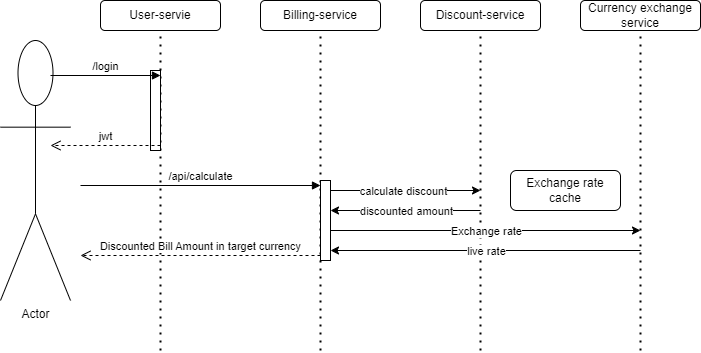

The diagram above was exported from draw.io. Its source (the exported page's mxGraphModel, read from the mxfile embedded in the PNG):
<mxGraphModel dx="1050" dy="557" grid="1" gridSize="10" guides="1" tooltips="1" connect="1" arrows="1" fold="1" page="1" pageScale="1" pageWidth="827" pageHeight="1169" math="0" shadow="0">
  <root>
    <mxCell id="0" />
    <mxCell id="1" parent="0" />
    <mxCell id="6Des3RqlIs1JkhjdFDTZ-3" value="User-servie" style="rounded=1;whiteSpace=wrap;html=1;" vertex="1" parent="1">
      <mxGeometry x="120" y="90" width="120" height="30" as="geometry" />
    </mxCell>
    <mxCell id="6Des3RqlIs1JkhjdFDTZ-4" value="Billing-service" style="rounded=1;whiteSpace=wrap;html=1;" vertex="1" parent="1">
      <mxGeometry x="280" y="90" width="120" height="30" as="geometry" />
    </mxCell>
    <mxCell id="6Des3RqlIs1JkhjdFDTZ-5" value="Discount-service" style="rounded=1;whiteSpace=wrap;html=1;" vertex="1" parent="1">
      <mxGeometry x="440" y="90" width="120" height="30" as="geometry" />
    </mxCell>
    <mxCell id="6Des3RqlIs1JkhjdFDTZ-7" value="Currency exchange service" style="rounded=1;whiteSpace=wrap;html=1;" vertex="1" parent="1">
      <mxGeometry x="600" y="90" width="120" height="30" as="geometry" />
    </mxCell>
    <mxCell id="6Des3RqlIs1JkhjdFDTZ-8" value="" style="endArrow=none;dashed=1;html=1;dashPattern=1 3;strokeWidth=2;rounded=0;entryX=0.5;entryY=1;entryDx=0;entryDy=0;" edge="1" parent="1" target="6Des3RqlIs1JkhjdFDTZ-3">
      <mxGeometry width="50" height="50" relative="1" as="geometry">
        <mxPoint x="180" y="440" as="sourcePoint" />
        <mxPoint x="440" y="270" as="targetPoint" />
      </mxGeometry>
    </mxCell>
    <mxCell id="6Des3RqlIs1JkhjdFDTZ-9" value="" style="endArrow=none;dashed=1;html=1;dashPattern=1 3;strokeWidth=2;rounded=0;entryX=0.5;entryY=1;entryDx=0;entryDy=0;" edge="1" parent="1" target="6Des3RqlIs1JkhjdFDTZ-4">
      <mxGeometry width="50" height="50" relative="1" as="geometry">
        <mxPoint x="340" y="440" as="sourcePoint" />
        <mxPoint x="190" y="130" as="targetPoint" />
      </mxGeometry>
    </mxCell>
    <mxCell id="6Des3RqlIs1JkhjdFDTZ-10" value="" style="endArrow=none;dashed=1;html=1;dashPattern=1 3;strokeWidth=2;rounded=0;entryX=0.5;entryY=1;entryDx=0;entryDy=0;" edge="1" parent="1" target="6Des3RqlIs1JkhjdFDTZ-5">
      <mxGeometry width="50" height="50" relative="1" as="geometry">
        <mxPoint x="500" y="440" as="sourcePoint" />
        <mxPoint x="200" y="140" as="targetPoint" />
      </mxGeometry>
    </mxCell>
    <mxCell id="6Des3RqlIs1JkhjdFDTZ-11" value="" style="endArrow=none;dashed=1;html=1;dashPattern=1 3;strokeWidth=2;rounded=0;entryX=0.5;entryY=1;entryDx=0;entryDy=0;" edge="1" parent="1" target="6Des3RqlIs1JkhjdFDTZ-7">
      <mxGeometry width="50" height="50" relative="1" as="geometry">
        <mxPoint x="660" y="440" as="sourcePoint" />
        <mxPoint x="210" y="150" as="targetPoint" />
      </mxGeometry>
    </mxCell>
    <mxCell id="6Des3RqlIs1JkhjdFDTZ-14" value="Actor" style="shape=umlActor;verticalLabelPosition=bottom;verticalAlign=top;html=1;outlineConnect=0;" vertex="1" parent="1">
      <mxGeometry x="20" y="130" width="70" height="260" as="geometry" />
    </mxCell>
    <mxCell id="6Des3RqlIs1JkhjdFDTZ-21" value="" style="html=1;points=[[0,0,0,0,5],[0,1,0,0,-5],[1,0,0,0,5],[1,1,0,0,-5]];perimeter=orthogonalPerimeter;outlineConnect=0;targetShapes=umlLifeline;portConstraint=eastwest;newEdgeStyle={&quot;curved&quot;:0,&quot;rounded&quot;:0};" vertex="1" parent="1">
      <mxGeometry x="340" y="270" width="10" height="80" as="geometry" />
    </mxCell>
    <mxCell id="6Des3RqlIs1JkhjdFDTZ-22" value="/api/calculate" style="html=1;verticalAlign=bottom;endArrow=block;curved=0;rounded=0;entryX=0;entryY=0;entryDx=0;entryDy=5;" edge="1" target="6Des3RqlIs1JkhjdFDTZ-21" parent="1">
      <mxGeometry relative="1" as="geometry">
        <mxPoint x="100" y="275" as="sourcePoint" />
      </mxGeometry>
    </mxCell>
    <mxCell id="6Des3RqlIs1JkhjdFDTZ-23" value="Discounted Bill Amount in target currency" style="html=1;verticalAlign=bottom;endArrow=open;dashed=1;endSize=8;curved=0;rounded=0;exitX=0;exitY=1;exitDx=0;exitDy=-5;" edge="1" source="6Des3RqlIs1JkhjdFDTZ-21" parent="1">
      <mxGeometry relative="1" as="geometry">
        <mxPoint x="100" y="345" as="targetPoint" />
      </mxGeometry>
    </mxCell>
    <mxCell id="6Des3RqlIs1JkhjdFDTZ-24" value="" style="html=1;points=[[0,0,0,0,5],[0,1,0,0,-5],[1,0,0,0,5],[1,1,0,0,-5]];perimeter=orthogonalPerimeter;outlineConnect=0;targetShapes=umlLifeline;portConstraint=eastwest;newEdgeStyle={&quot;curved&quot;:0,&quot;rounded&quot;:0};" vertex="1" parent="1">
      <mxGeometry x="170" y="160" width="10" height="80" as="geometry" />
    </mxCell>
    <mxCell id="6Des3RqlIs1JkhjdFDTZ-25" value="/login" style="html=1;verticalAlign=bottom;endArrow=block;curved=0;rounded=0;entryX=1;entryY=0;entryDx=0;entryDy=5;" edge="1" target="6Des3RqlIs1JkhjdFDTZ-24" parent="1">
      <mxGeometry relative="1" as="geometry">
        <mxPoint x="70" y="165" as="sourcePoint" />
      </mxGeometry>
    </mxCell>
    <mxCell id="6Des3RqlIs1JkhjdFDTZ-26" value="jwt" style="html=1;verticalAlign=bottom;endArrow=open;dashed=1;endSize=8;curved=0;rounded=0;exitX=1;exitY=1;exitDx=0;exitDy=-5;" edge="1" source="6Des3RqlIs1JkhjdFDTZ-24" parent="1">
      <mxGeometry relative="1" as="geometry">
        <mxPoint x="70" y="235" as="targetPoint" />
      </mxGeometry>
    </mxCell>
    <mxCell id="6Des3RqlIs1JkhjdFDTZ-30" value="" style="endArrow=classic;html=1;rounded=0;" edge="1" parent="1" source="6Des3RqlIs1JkhjdFDTZ-21">
      <mxGeometry relative="1" as="geometry">
        <mxPoint x="360" y="290" as="sourcePoint" />
        <mxPoint x="500" y="280" as="targetPoint" />
        <Array as="points">
          <mxPoint x="400" y="280" />
        </Array>
      </mxGeometry>
    </mxCell>
    <mxCell id="6Des3RqlIs1JkhjdFDTZ-31" value="calculate discount" style="edgeLabel;resizable=0;html=1;;align=center;verticalAlign=middle;" connectable="0" vertex="1" parent="6Des3RqlIs1JkhjdFDTZ-30">
      <mxGeometry relative="1" as="geometry">
        <mxPoint x="-3" as="offset" />
      </mxGeometry>
    </mxCell>
    <mxCell id="6Des3RqlIs1JkhjdFDTZ-32" value="" style="endArrow=classic;html=1;rounded=0;" edge="1" parent="1" target="6Des3RqlIs1JkhjdFDTZ-21">
      <mxGeometry relative="1" as="geometry">
        <mxPoint x="500" y="300" as="sourcePoint" />
        <mxPoint x="460" y="290" as="targetPoint" />
      </mxGeometry>
    </mxCell>
    <mxCell id="6Des3RqlIs1JkhjdFDTZ-33" value="discounted amount" style="edgeLabel;resizable=0;html=1;;align=center;verticalAlign=middle;" connectable="0" vertex="1" parent="6Des3RqlIs1JkhjdFDTZ-32">
      <mxGeometry relative="1" as="geometry" />
    </mxCell>
    <mxCell id="6Des3RqlIs1JkhjdFDTZ-36" value="" style="endArrow=classic;html=1;rounded=0;" edge="1" parent="1" source="6Des3RqlIs1JkhjdFDTZ-21">
      <mxGeometry relative="1" as="geometry">
        <mxPoint x="360" y="290" as="sourcePoint" />
        <mxPoint x="660" y="320" as="targetPoint" />
      </mxGeometry>
    </mxCell>
    <mxCell id="6Des3RqlIs1JkhjdFDTZ-37" value="Exchange rate" style="edgeLabel;resizable=0;html=1;;align=center;verticalAlign=middle;" connectable="0" vertex="1" parent="6Des3RqlIs1JkhjdFDTZ-36">
      <mxGeometry relative="1" as="geometry" />
    </mxCell>
    <mxCell id="6Des3RqlIs1JkhjdFDTZ-39" value="" style="endArrow=classic;html=1;rounded=0;" edge="1" parent="1" target="6Des3RqlIs1JkhjdFDTZ-21">
      <mxGeometry relative="1" as="geometry">
        <mxPoint x="660" y="340" as="sourcePoint" />
        <mxPoint x="460" y="290" as="targetPoint" />
      </mxGeometry>
    </mxCell>
    <mxCell id="6Des3RqlIs1JkhjdFDTZ-40" value="live rate" style="edgeLabel;resizable=0;html=1;;align=center;verticalAlign=middle;" connectable="0" vertex="1" parent="6Des3RqlIs1JkhjdFDTZ-39">
      <mxGeometry relative="1" as="geometry" />
    </mxCell>
    <mxCell id="6Des3RqlIs1JkhjdFDTZ-41" value="Exchange rate cache" style="rounded=1;whiteSpace=wrap;html=1;" vertex="1" parent="1">
      <mxGeometry x="530" y="260" width="110" height="40" as="geometry" />
    </mxCell>
  </root>
</mxGraphModel>